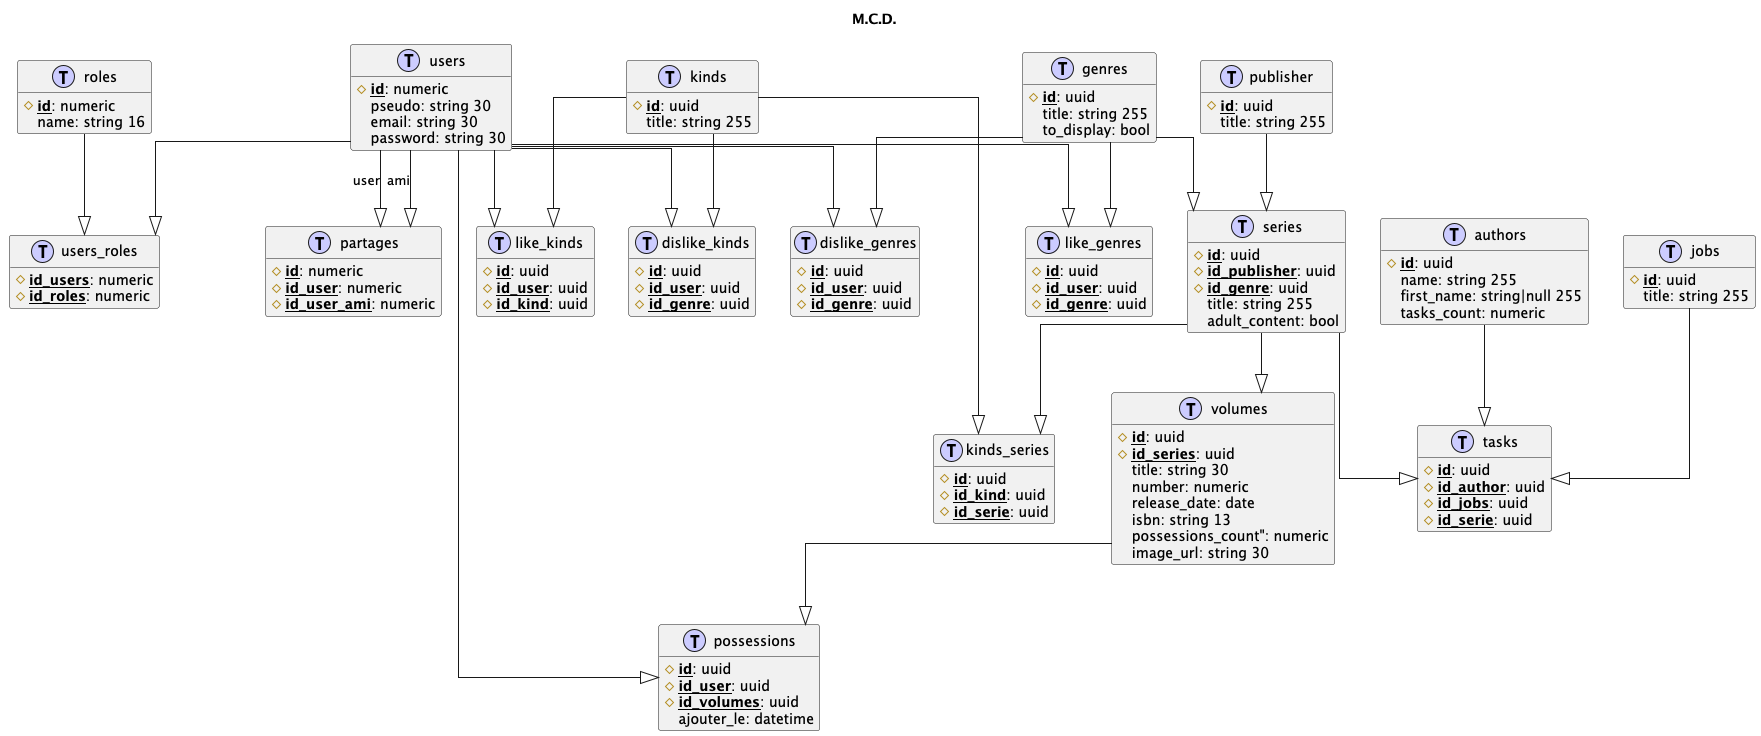

The diagram above was rendered by PlantUML. Its source (embedded in the PNG):
@startuml
!define table(x) class x << (T,#CCCCFF) >>
!define view(x) class x << (V,#CCFFCC) >>
!define pk(x) #<u><b>x</b></u>
!define un(x) -<b>x</b>
!define ix(x) +<b>x</b>
!define fk(x,y) ~x <i>references y</i>
!define pfk(x,y) #<u><b>x</b></u> <i>references y</i>
!define ifk(x,y) +<b>x</b> <i>references y</i>
!define ufk(x,y) -<b>x</b> <i>references y</i>
!define default(x) =x
!define ai() <b>AutoInc</b>
!define numberAi() number default(ai())
!define todo(x) <u>⚠TODO :</u> x
!procedure traking()
  createdAt: datetime
  createdBy: string 255
  updatedAt: datetime
  updatedBy: string 255
!endprocedure
hide methods
hide stereotypes
skinparam linetype ortho

title M.C.D.

table(roles) {
  pk(id): numeric
  name: string 16
}

table(users) {
  pk(id): numeric
  pseudo: string 30
  email: string 30
  password: string 30
}

table(partages) {
  pk(id): numeric
  pk(id_user): numeric
  pk(id_user_ami): numeric
}

table(users_roles) {
  pk(id_users): numeric
  pk(id_roles): numeric
}

table(volumes) {
  pk(id): uuid
  pk(id_series): uuid
  title: string 30
  number: numeric
  release_date: date
  isbn: string 13
  possessions_count": numeric
  image_url: string 30
}

table(possessions) {
  pk(id): uuid
  pk(id_user): uuid
  pk(id_volumes): uuid
  ajouter_le: datetime
}

table(series) {
  pk(id): uuid
  pk(id_publisher): uuid
  pk(id_genre): uuid
  title: string 255
  adult_content: bool
}

table(kinds_series) {
  pk(id): uuid
  pk(id_kind): uuid
  pk(id_serie): uuid
}

table(kinds) {
  pk(id): uuid
  title: string 255
}

table(publisher) {
  pk(id): uuid
  title: string 255
}

table(genres) {
  pk(id): uuid
  title: string 255
  to_display: bool
}

table(tasks) {
  pk(id): uuid
  pk(id_author): uuid
  pk(id_jobs): uuid
  pk(id_serie): uuid
}

table(authors) {
  pk(id): uuid
  name: string 255
  first_name: string|null 255
  tasks_count: numeric
}

table(jobs) {
  pk(id): uuid
  title: string 255
}

table(like_kinds) {
  pk(id): uuid
  pk(id_user): uuid
  pk(id_kind): uuid
}

table(like_genres) {
  pk(id): uuid
  pk(id_user): uuid
  pk(id_genre): uuid
}

table(dislike_genres) {
  pk(id): uuid
  pk(id_user): uuid
  pk(id_genre): uuid
}

table(dislike_kinds) {
  pk(id): uuid
  pk(id_user): uuid
  pk(id_genre): uuid
}

users  --|> users_roles
roles --|> users_roles

users --|> partages : user
users --|> partages : ami

users  --|> possessions
volumes --|> possessions

series  --|> kinds_series
kinds --|> kinds_series

users  --|> like_kinds
kinds --|> like_kinds

users  --|> like_genres
genres --|> like_genres

users  --|> dislike_genres
genres  --|> dislike_genres

users  --|> dislike_kinds
kinds  --|> dislike_kinds


authors  --|> tasks
jobs --|> tasks
series --|> tasks

series --|> volumes

publisher --|> series

genres --|> series
@enduml